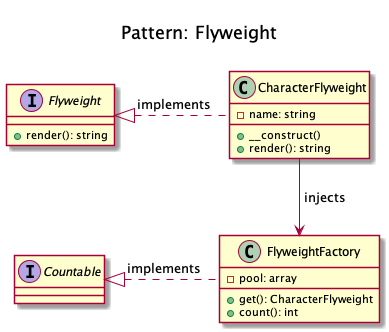

The diagram above was rendered by PlantUML. Its source (embedded in the PNG):
@startuml
    Title <size:20>\nPattern: Flyweight\n

    interface Flyweight {
        + render(): string
    }

    interface Countable

    class CharacterFlyweight {
        - name: string
        + __construct()
        + render(): string
    }

    class FlyweightFactory {
        - pool: array
        + get(): CharacterFlyweight
        + count(): int
    }

    CharacterFlyweight --> FlyweightFactory: " injects"
    CharacterFlyweight .left.|> Flyweight: " implements"
    FlyweightFactory .left.|> Countable: " implements"
@enduml